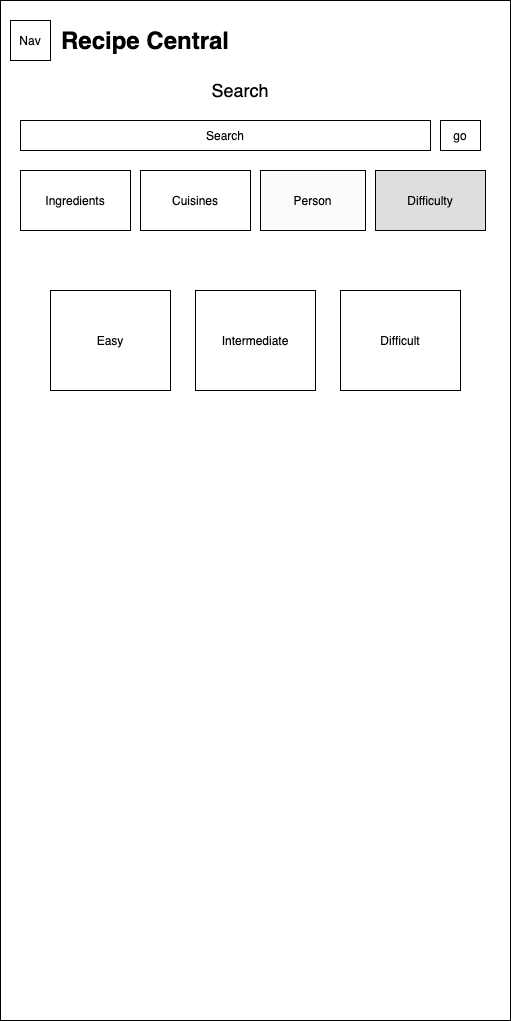

The diagram above was exported from draw.io. Its source (the exported page's mxGraphModel, read from the mxfile embedded in the PNG):
<mxGraphModel dx="1483" dy="910" grid="1" gridSize="10" guides="1" tooltips="1" connect="1" arrows="1" fold="1" page="1" pageScale="1" pageWidth="850" pageHeight="1100" math="0" shadow="0">
  <root>
    <mxCell id="0" />
    <mxCell id="1" parent="0" />
    <mxCell id="TrX2GAyYQnu97KJkFyZg-26" value="" style="rounded=0;whiteSpace=wrap;html=1;" parent="1" vertex="1">
      <mxGeometry x="20" y="80" width="510" height="1020" as="geometry" />
    </mxCell>
    <mxCell id="TrX2GAyYQnu97KJkFyZg-16" value="Nav" style="rounded=0;whiteSpace=wrap;html=1;" parent="1" vertex="1">
      <mxGeometry x="30" y="100" width="40" height="40" as="geometry" />
    </mxCell>
    <mxCell id="TrX2GAyYQnu97KJkFyZg-17" value="&lt;font style=&quot;font-size: 24px&quot;&gt;&lt;b&gt;Recipe Central&lt;/b&gt;&lt;/font&gt;" style="text;html=1;strokeColor=none;fillColor=none;align=center;verticalAlign=middle;whiteSpace=wrap;rounded=0;" parent="1" vertex="1">
      <mxGeometry x="70" y="110" width="190" height="20" as="geometry" />
    </mxCell>
    <mxCell id="TrX2GAyYQnu97KJkFyZg-19" value="&lt;font style=&quot;font-size: 18px&quot;&gt;Search&lt;/font&gt;" style="text;html=1;strokeColor=none;fillColor=none;align=center;verticalAlign=middle;whiteSpace=wrap;rounded=0;" parent="1" vertex="1">
      <mxGeometry x="240" y="160" width="40" height="20" as="geometry" />
    </mxCell>
    <mxCell id="TrX2GAyYQnu97KJkFyZg-20" value="Search" style="rounded=0;whiteSpace=wrap;html=1;" parent="1" vertex="1">
      <mxGeometry x="40" y="200" width="410" height="30" as="geometry" />
    </mxCell>
    <mxCell id="TrX2GAyYQnu97KJkFyZg-21" value="go" style="rounded=0;whiteSpace=wrap;html=1;" parent="1" vertex="1">
      <mxGeometry x="460" y="200" width="40" height="30" as="geometry" />
    </mxCell>
    <mxCell id="TrX2GAyYQnu97KJkFyZg-22" value="Difficulty" style="rounded=0;whiteSpace=wrap;html=1;fillColor=#DEDEDE;" parent="1" vertex="1">
      <mxGeometry x="395" y="250" width="110" height="60" as="geometry" />
    </mxCell>
    <mxCell id="TrX2GAyYQnu97KJkFyZg-23" value="Person" style="rounded=0;whiteSpace=wrap;html=1;fillColor=#FCFCFC;" parent="1" vertex="1">
      <mxGeometry x="280" y="250" width="105" height="60" as="geometry" />
    </mxCell>
    <mxCell id="TrX2GAyYQnu97KJkFyZg-24" value="Cuisines" style="rounded=0;whiteSpace=wrap;html=1;fillColor=#FFFFFF;" parent="1" vertex="1">
      <mxGeometry x="160" y="250" width="110" height="60" as="geometry" />
    </mxCell>
    <mxCell id="TrX2GAyYQnu97KJkFyZg-25" value="Ingredients" style="rounded=0;whiteSpace=wrap;html=1;fillColor=#FFFFFF;" parent="1" vertex="1">
      <mxGeometry x="40" y="250" width="110" height="60" as="geometry" />
    </mxCell>
    <mxCell id="TrX2GAyYQnu97KJkFyZg-27" value="Easy" style="rounded=0;whiteSpace=wrap;html=1;fillColor=#FFFFFF;" parent="1" vertex="1">
      <mxGeometry x="70" y="370" width="120" height="100" as="geometry" />
    </mxCell>
    <mxCell id="TrX2GAyYQnu97KJkFyZg-29" value="Intermediate" style="rounded=0;whiteSpace=wrap;html=1;fillColor=#FFFFFF;" parent="1" vertex="1">
      <mxGeometry x="215" y="370" width="120" height="100" as="geometry" />
    </mxCell>
    <mxCell id="TrX2GAyYQnu97KJkFyZg-30" value="Difficult" style="rounded=0;whiteSpace=wrap;html=1;fillColor=#FFFFFF;" parent="1" vertex="1">
      <mxGeometry x="360" y="370" width="120" height="100" as="geometry" />
    </mxCell>
  </root>
</mxGraphModel>